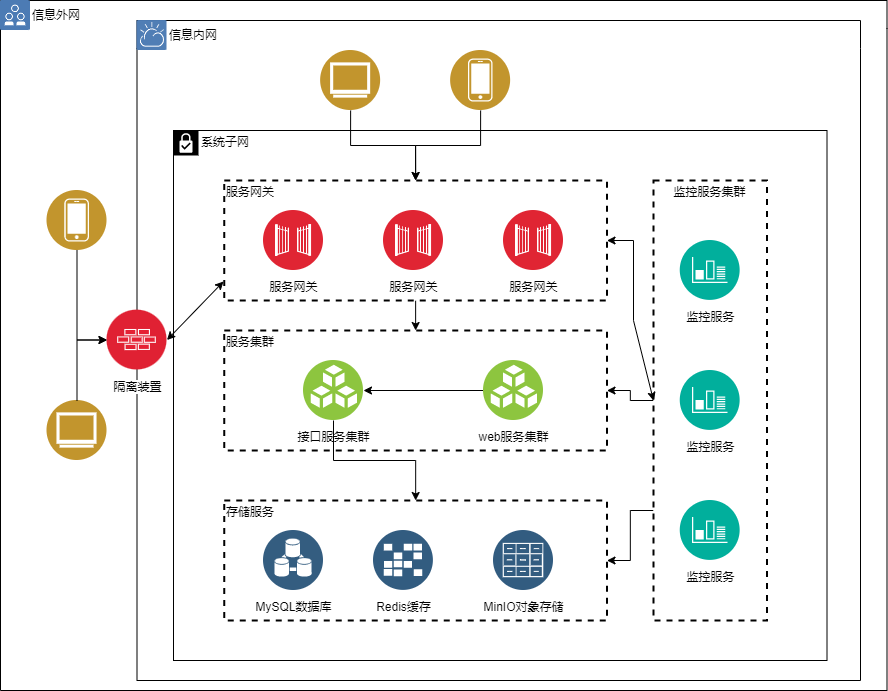

The diagram above was exported from draw.io. Its source (the exported page's mxGraphModel, read from the mxfile embedded in the PNG):
<mxGraphModel dx="1718" dy="993" grid="0" gridSize="10" guides="1" tooltips="1" connect="1" arrows="1" fold="1" page="0" pageScale="1" pageWidth="827" pageHeight="1169" math="0" shadow="0">
  <root>
    <mxCell id="0" />
    <mxCell id="1" parent="0" />
    <mxCell id="uaB7DUC-PyXJ11Q1twXS-37" value="" style="swimlane;fontStyle=0;horizontal=1;collapsible=0;startSize=28;swimlaneLine=0;swimlaneFillColor=none;fillColor=none;rounded=0;whiteSpace=wrap;html=1;absoluteArcSize=1;arcSize=0;verticalAlign=top;align=left;spacingLeft=5;dashed=0;strokeWidth=1;container=1;" parent="1" vertex="1">
      <mxGeometry x="110" y="50" width="886.5" height="690" as="geometry" />
    </mxCell>
    <mxCell id="uaB7DUC-PyXJ11Q1twXS-38" value="信息外网" style="aspect=fixed;perimeter=ellipsePerimeter;html=1;align=left;shadow=0;dashed=0;fontSize=12;spacingTop=0;image;image=img/lib/ibm/vpc/PublicTag.svg;part=1;labelPosition=right;verticalLabelPosition=middle;verticalAlign=middle;rounded=0;" parent="uaB7DUC-PyXJ11Q1twXS-37" vertex="1">
      <mxGeometry width="30" height="30" as="geometry" />
    </mxCell>
    <mxCell id="uaB7DUC-PyXJ11Q1twXS-39" value="信息内网" style="swimlane;fontStyle=0;horizontal=1;collapsible=0;startSize=28;swimlaneLine=0;swimlaneFillColor=none;rounded=0;whiteSpace=wrap;html=1;absoluteArcSize=1;arcSize=12;verticalAlign=top;align=left;spacingLeft=30;spacingTop=1;dashed=0;strokeWidth=1;fillColor=none;" parent="uaB7DUC-PyXJ11Q1twXS-37" vertex="1">
      <mxGeometry x="136.5" y="20" width="723.5" height="660" as="geometry" />
    </mxCell>
    <mxCell id="uaB7DUC-PyXJ11Q1twXS-40" value="系统子网" style="shape=mxgraph.ibm.box;prType=subnet;fontStyle=0;verticalAlign=top;align=left;spacingLeft=32;spacingTop=4;rounded=0;whiteSpace=wrap;html=1;strokeWidth=1;dashed=0;container=1;spacing=-4;collapsible=0;expand=0;recursiveResize=0;" parent="uaB7DUC-PyXJ11Q1twXS-39" vertex="1">
      <mxGeometry x="36.5" y="110" width="653.5" height="530" as="geometry" />
    </mxCell>
    <mxCell id="uaB7DUC-PyXJ11Q1twXS-41" value="" style="aspect=fixed;perimeter=ellipsePerimeter;html=1;align=center;shadow=0;dashed=0;fontSize=12;spacingTop=3;image;image=img/lib/ibm/vpc/CloudTag.svg;part=1;rounded=0;" parent="uaB7DUC-PyXJ11Q1twXS-39" vertex="1">
      <mxGeometry width="30" height="30" as="geometry" />
    </mxCell>
    <mxCell id="uaB7DUC-PyXJ11Q1twXS-42" style="edgeStyle=orthogonalEdgeStyle;rounded=0;orthogonalLoop=1;jettySize=auto;html=1;exitX=0.5;exitY=1;exitDx=0;exitDy=0;entryX=0.5;entryY=0;entryDx=0;entryDy=0;" parent="uaB7DUC-PyXJ11Q1twXS-39" source="uaB7DUC-PyXJ11Q1twXS-43" target="uaB7DUC-PyXJ11Q1twXS-47" edge="1">
      <mxGeometry relative="1" as="geometry" />
    </mxCell>
    <mxCell id="uaB7DUC-PyXJ11Q1twXS-43" value="服务网关" style="fontStyle=0;verticalAlign=top;align=left;spacingTop=-2;rounded=0;whiteSpace=wrap;html=1;strokeWidth=2;dashed=1;container=1;collapsible=0;expand=0;recursiveResize=0;" parent="uaB7DUC-PyXJ11Q1twXS-39" vertex="1">
      <mxGeometry x="87.25" y="160" width="382.75" height="120" as="geometry" />
    </mxCell>
    <mxCell id="uaB7DUC-PyXJ11Q1twXS-44" value="服务网关" style="aspect=fixed;perimeter=ellipsePerimeter;html=1;align=center;shadow=0;dashed=0;fontSize=12;spacingTop=3;image;image=img/lib/ibm/security/gateway.svg;rounded=0;" parent="uaB7DUC-PyXJ11Q1twXS-43" vertex="1">
      <mxGeometry x="159.25" y="30" width="60" height="60" as="geometry" />
    </mxCell>
    <mxCell id="uaB7DUC-PyXJ11Q1twXS-45" value="服务网关" style="aspect=fixed;perimeter=ellipsePerimeter;html=1;align=center;shadow=0;dashed=0;fontSize=12;spacingTop=3;image;image=img/lib/ibm/security/gateway.svg;rounded=0;" parent="uaB7DUC-PyXJ11Q1twXS-43" vertex="1">
      <mxGeometry x="279.25" y="30" width="60" height="60" as="geometry" />
    </mxCell>
    <mxCell id="uaB7DUC-PyXJ11Q1twXS-46" value="服务网关" style="aspect=fixed;perimeter=ellipsePerimeter;html=1;align=center;shadow=0;dashed=0;fontSize=12;spacingTop=3;image;image=img/lib/ibm/security/gateway.svg;rounded=0;" parent="uaB7DUC-PyXJ11Q1twXS-43" vertex="1">
      <mxGeometry x="39.25" y="30" width="60" height="60" as="geometry" />
    </mxCell>
    <mxCell id="uaB7DUC-PyXJ11Q1twXS-47" value="服务集群" style="fontStyle=0;verticalAlign=top;align=left;spacingTop=-2;rounded=0;whiteSpace=wrap;html=1;strokeWidth=2;dashed=1;container=1;collapsible=0;expand=0;recursiveResize=0;" parent="uaB7DUC-PyXJ11Q1twXS-39" vertex="1">
      <mxGeometry x="87.25" y="310" width="382.75" height="120" as="geometry" />
    </mxCell>
    <mxCell id="uaB7DUC-PyXJ11Q1twXS-48" style="edgeStyle=orthogonalEdgeStyle;rounded=0;orthogonalLoop=1;jettySize=auto;html=1;exitX=0;exitY=0.5;exitDx=0;exitDy=0;entryX=1;entryY=0.5;entryDx=0;entryDy=0;startArrow=none;" parent="uaB7DUC-PyXJ11Q1twXS-47" source="uaB7DUC-PyXJ11Q1twXS-51" edge="1">
      <mxGeometry relative="1" as="geometry">
        <mxPoint x="189.25" y="55" as="sourcePoint" />
        <mxPoint x="99.25" y="55" as="targetPoint" />
      </mxGeometry>
    </mxCell>
    <mxCell id="uaB7DUC-PyXJ11Q1twXS-49" style="edgeStyle=orthogonalEdgeStyle;rounded=0;orthogonalLoop=1;jettySize=auto;html=1;exitX=0;exitY=0.5;exitDx=0;exitDy=0;" parent="uaB7DUC-PyXJ11Q1twXS-47" source="uaB7DUC-PyXJ11Q1twXS-50" target="uaB7DUC-PyXJ11Q1twXS-51" edge="1">
      <mxGeometry relative="1" as="geometry" />
    </mxCell>
    <mxCell id="uaB7DUC-PyXJ11Q1twXS-50" value="web服务集群" style="aspect=fixed;perimeter=ellipsePerimeter;html=1;align=center;shadow=0;dashed=0;fontSize=12;spacingTop=3;image;image=img/lib/ibm/vpc/BlockStorage.svg;rounded=0;" parent="uaB7DUC-PyXJ11Q1twXS-47" vertex="1">
      <mxGeometry x="259.25" y="30" width="60" height="60" as="geometry" />
    </mxCell>
    <mxCell id="uaB7DUC-PyXJ11Q1twXS-51" value="接口服务集群" style="aspect=fixed;perimeter=ellipsePerimeter;html=1;align=center;shadow=0;dashed=0;fontSize=12;spacingTop=3;image;image=img/lib/ibm/vpc/BlockStorage.svg;rounded=0;" parent="uaB7DUC-PyXJ11Q1twXS-47" vertex="1">
      <mxGeometry x="79.25" y="30" width="60" height="60" as="geometry" />
    </mxCell>
    <mxCell id="uaB7DUC-PyXJ11Q1twXS-52" style="edgeStyle=orthogonalEdgeStyle;rounded=0;orthogonalLoop=1;jettySize=auto;html=1;exitX=0;exitY=0.5;exitDx=0;exitDy=0;" parent="uaB7DUC-PyXJ11Q1twXS-39" source="uaB7DUC-PyXJ11Q1twXS-54" target="uaB7DUC-PyXJ11Q1twXS-47" edge="1">
      <mxGeometry relative="1" as="geometry" />
    </mxCell>
    <mxCell id="uaB7DUC-PyXJ11Q1twXS-53" style="edgeStyle=orthogonalEdgeStyle;rounded=0;orthogonalLoop=1;jettySize=auto;html=1;exitX=0;exitY=0.75;exitDx=0;exitDy=0;entryX=1;entryY=0.5;entryDx=0;entryDy=0;" parent="uaB7DUC-PyXJ11Q1twXS-39" source="uaB7DUC-PyXJ11Q1twXS-54" target="uaB7DUC-PyXJ11Q1twXS-58" edge="1">
      <mxGeometry relative="1" as="geometry" />
    </mxCell>
    <mxCell id="uaB7DUC-PyXJ11Q1twXS-54" value="监控服务集群" style="fontStyle=0;verticalAlign=top;align=center;spacingTop=-2;rounded=0;whiteSpace=wrap;html=1;strokeWidth=2;dashed=1;container=1;collapsible=0;expand=0;recursiveResize=0;" parent="uaB7DUC-PyXJ11Q1twXS-39" vertex="1">
      <mxGeometry x="516.5" y="160" width="113.5" height="440" as="geometry" />
    </mxCell>
    <mxCell id="uaB7DUC-PyXJ11Q1twXS-55" value="监控服务" style="aspect=fixed;perimeter=ellipsePerimeter;html=1;align=center;shadow=0;dashed=0;fontSize=12;spacingTop=3;image;image=img/lib/ibm/management/monitoring_metrics.svg;rounded=0;" parent="uaB7DUC-PyXJ11Q1twXS-54" vertex="1">
      <mxGeometry x="26.75" y="190" width="60" height="60" as="geometry" />
    </mxCell>
    <mxCell id="uaB7DUC-PyXJ11Q1twXS-56" value="监控服务" style="aspect=fixed;perimeter=ellipsePerimeter;html=1;align=center;shadow=0;dashed=0;fontSize=12;spacingTop=3;image;image=img/lib/ibm/management/monitoring_metrics.svg;rounded=0;" parent="uaB7DUC-PyXJ11Q1twXS-54" vertex="1">
      <mxGeometry x="26.75" y="60" width="60" height="60" as="geometry" />
    </mxCell>
    <mxCell id="uaB7DUC-PyXJ11Q1twXS-57" value="监控服务" style="aspect=fixed;perimeter=ellipsePerimeter;html=1;align=center;shadow=0;dashed=0;fontSize=12;spacingTop=3;image;image=img/lib/ibm/management/monitoring_metrics.svg;rounded=0;" parent="uaB7DUC-PyXJ11Q1twXS-54" vertex="1">
      <mxGeometry x="26.75" y="320" width="60" height="60" as="geometry" />
    </mxCell>
    <mxCell id="uaB7DUC-PyXJ11Q1twXS-58" value="存储服务" style="fontStyle=0;verticalAlign=top;align=left;spacingTop=-2;rounded=0;whiteSpace=wrap;html=1;strokeWidth=2;dashed=1;container=1;collapsible=0;expand=0;recursiveResize=0;" parent="uaB7DUC-PyXJ11Q1twXS-39" vertex="1">
      <mxGeometry x="87.25" y="480" width="382.75" height="120" as="geometry" />
    </mxCell>
    <mxCell id="uaB7DUC-PyXJ11Q1twXS-59" value="MySQL数据库" style="aspect=fixed;perimeter=ellipsePerimeter;html=1;align=center;shadow=0;dashed=0;fontSize=12;spacingTop=3;image;image=img/lib/ibm/data/device_registry.svg;rounded=0;" parent="uaB7DUC-PyXJ11Q1twXS-58" vertex="1">
      <mxGeometry x="39.25265912305517" y="30" width="60" height="60" as="geometry" />
    </mxCell>
    <mxCell id="uaB7DUC-PyXJ11Q1twXS-60" value="Redis缓存" style="aspect=fixed;perimeter=ellipsePerimeter;html=1;align=center;shadow=0;dashed=0;fontSize=12;spacingTop=3;image;image=img/lib/ibm/data/caches.svg;rounded=0;" parent="uaB7DUC-PyXJ11Q1twXS-58" vertex="1">
      <mxGeometry x="149.2457425742574" y="30" width="60" height="60" as="geometry" />
    </mxCell>
    <mxCell id="uaB7DUC-PyXJ11Q1twXS-61" value="MinIO对象存储" style="aspect=fixed;perimeter=ellipsePerimeter;html=1;align=center;shadow=0;dashed=0;fontSize=12;spacingTop=3;image;image=img/lib/ibm/data/file_repository.svg;rounded=0;" parent="uaB7DUC-PyXJ11Q1twXS-58" vertex="1">
      <mxGeometry x="269.2520226308345" y="30" width="60" height="60" as="geometry" />
    </mxCell>
    <mxCell id="uaB7DUC-PyXJ11Q1twXS-62" style="edgeStyle=orthogonalEdgeStyle;rounded=0;orthogonalLoop=1;jettySize=auto;html=1;exitX=0.5;exitY=1;exitDx=0;exitDy=0;" parent="uaB7DUC-PyXJ11Q1twXS-39" source="uaB7DUC-PyXJ11Q1twXS-51" target="uaB7DUC-PyXJ11Q1twXS-58" edge="1">
      <mxGeometry relative="1" as="geometry" />
    </mxCell>
    <mxCell id="uaB7DUC-PyXJ11Q1twXS-63" value="" style="html=1;startArrow=classic;startFill=1;startSize=6;endArrow=classic;endFill=1;endSize=6;jettySize=auto;orthogonalLoop=1;strokeWidth=1;fontSize=14;rounded=0;exitX=1;exitY=0.5;exitDx=0;exitDy=0;entryX=0;entryY=0.5;entryDx=0;entryDy=0;" parent="uaB7DUC-PyXJ11Q1twXS-39" source="uaB7DUC-PyXJ11Q1twXS-43" target="uaB7DUC-PyXJ11Q1twXS-54" edge="1">
      <mxGeometry width="60" height="60" relative="1" as="geometry">
        <mxPoint x="496.5" y="460" as="sourcePoint" />
        <mxPoint x="556.5" y="400" as="targetPoint" />
        <Array as="points">
          <mxPoint x="496.5" y="220" />
          <mxPoint x="496.5" y="300" />
        </Array>
      </mxGeometry>
    </mxCell>
    <mxCell id="uaB7DUC-PyXJ11Q1twXS-64" value="" style="html=1;startArrow=classic;startFill=1;startSize=6;endArrow=classic;endFill=1;endSize=6;jettySize=auto;orthogonalLoop=1;strokeWidth=1;fontSize=14;rounded=0;exitX=1;exitY=0.5;exitDx=0;exitDy=0;" parent="uaB7DUC-PyXJ11Q1twXS-39" source="uaB7DUC-PyXJ11Q1twXS-69" edge="1">
      <mxGeometry width="60" height="60" relative="1" as="geometry">
        <mxPoint x="-93.5" y="500" as="sourcePoint" />
        <mxPoint x="86.5" y="261" as="targetPoint" />
      </mxGeometry>
    </mxCell>
    <mxCell id="uaB7DUC-PyXJ11Q1twXS-65" style="edgeStyle=orthogonalEdgeStyle;rounded=0;orthogonalLoop=1;jettySize=auto;html=1;exitX=0.5;exitY=1;exitDx=0;exitDy=0;entryX=0.5;entryY=0;entryDx=0;entryDy=0;" parent="uaB7DUC-PyXJ11Q1twXS-39" source="uaB7DUC-PyXJ11Q1twXS-66" target="uaB7DUC-PyXJ11Q1twXS-43" edge="1">
      <mxGeometry relative="1" as="geometry" />
    </mxCell>
    <mxCell id="uaB7DUC-PyXJ11Q1twXS-66" value="" style="aspect=fixed;perimeter=ellipsePerimeter;html=1;align=center;shadow=0;dashed=0;fontSize=12;spacingTop=3;image;image=img/lib/ibm/users/browser.svg;rounded=0;" parent="uaB7DUC-PyXJ11Q1twXS-39" vertex="1">
      <mxGeometry x="183.63" y="30" width="60" height="60" as="geometry" />
    </mxCell>
    <mxCell id="uaB7DUC-PyXJ11Q1twXS-67" style="edgeStyle=orthogonalEdgeStyle;rounded=0;orthogonalLoop=1;jettySize=auto;html=1;exitX=0.5;exitY=1;exitDx=0;exitDy=0;entryX=0.5;entryY=0;entryDx=0;entryDy=0;" parent="uaB7DUC-PyXJ11Q1twXS-39" source="uaB7DUC-PyXJ11Q1twXS-68" target="uaB7DUC-PyXJ11Q1twXS-43" edge="1">
      <mxGeometry relative="1" as="geometry" />
    </mxCell>
    <mxCell id="uaB7DUC-PyXJ11Q1twXS-68" value="" style="aspect=fixed;perimeter=ellipsePerimeter;html=1;align=center;shadow=0;dashed=0;fontSize=12;spacingTop=3;image;image=img/lib/ibm/users/device.svg;rounded=0;" parent="uaB7DUC-PyXJ11Q1twXS-39" vertex="1">
      <mxGeometry x="313.63" y="30" width="60" height="60" as="geometry" />
    </mxCell>
    <mxCell id="uaB7DUC-PyXJ11Q1twXS-69" value="隔离装置" style="aspect=fixed;perimeter=ellipsePerimeter;html=1;align=center;shadow=0;dashed=0;fontSize=12;spacingTop=3;image;image=img/lib/ibm/security/firewall.svg;rounded=0;" parent="uaB7DUC-PyXJ11Q1twXS-37" vertex="1">
      <mxGeometry x="106.5" y="309.5" width="60" height="60" as="geometry" />
    </mxCell>
    <mxCell id="uaB7DUC-PyXJ11Q1twXS-70" style="edgeStyle=orthogonalEdgeStyle;rounded=0;orthogonalLoop=1;jettySize=auto;html=1;exitX=0.5;exitY=1;exitDx=0;exitDy=0;entryX=0;entryY=0.5;entryDx=0;entryDy=0;" parent="uaB7DUC-PyXJ11Q1twXS-37" source="uaB7DUC-PyXJ11Q1twXS-71" target="uaB7DUC-PyXJ11Q1twXS-69" edge="1">
      <mxGeometry relative="1" as="geometry" />
    </mxCell>
    <mxCell id="uaB7DUC-PyXJ11Q1twXS-71" value="" style="aspect=fixed;perimeter=ellipsePerimeter;html=1;align=center;shadow=0;dashed=0;fontSize=12;spacingTop=3;image;image=img/lib/ibm/users/device.svg;rounded=0;" parent="uaB7DUC-PyXJ11Q1twXS-37" vertex="1">
      <mxGeometry x="46.5" y="190" width="60" height="60" as="geometry" />
    </mxCell>
    <mxCell id="uaB7DUC-PyXJ11Q1twXS-72" value="" style="aspect=fixed;perimeter=ellipsePerimeter;html=1;align=center;shadow=0;dashed=0;fontSize=12;spacingTop=3;image;image=img/lib/ibm/users/browser.svg;rounded=0;" parent="uaB7DUC-PyXJ11Q1twXS-37" vertex="1">
      <mxGeometry x="46.5" y="400" width="60" height="60" as="geometry" />
    </mxCell>
    <mxCell id="uaB7DUC-PyXJ11Q1twXS-73" style="edgeStyle=orthogonalEdgeStyle;rounded=0;orthogonalLoop=1;jettySize=auto;html=1;exitX=0.5;exitY=0;exitDx=0;exitDy=0;entryX=0;entryY=0.5;entryDx=0;entryDy=0;" parent="uaB7DUC-PyXJ11Q1twXS-37" source="uaB7DUC-PyXJ11Q1twXS-72" target="uaB7DUC-PyXJ11Q1twXS-69" edge="1">
      <mxGeometry relative="1" as="geometry">
        <mxPoint x="86.5" y="349.5" as="targetPoint" />
      </mxGeometry>
    </mxCell>
  </root>
</mxGraphModel>